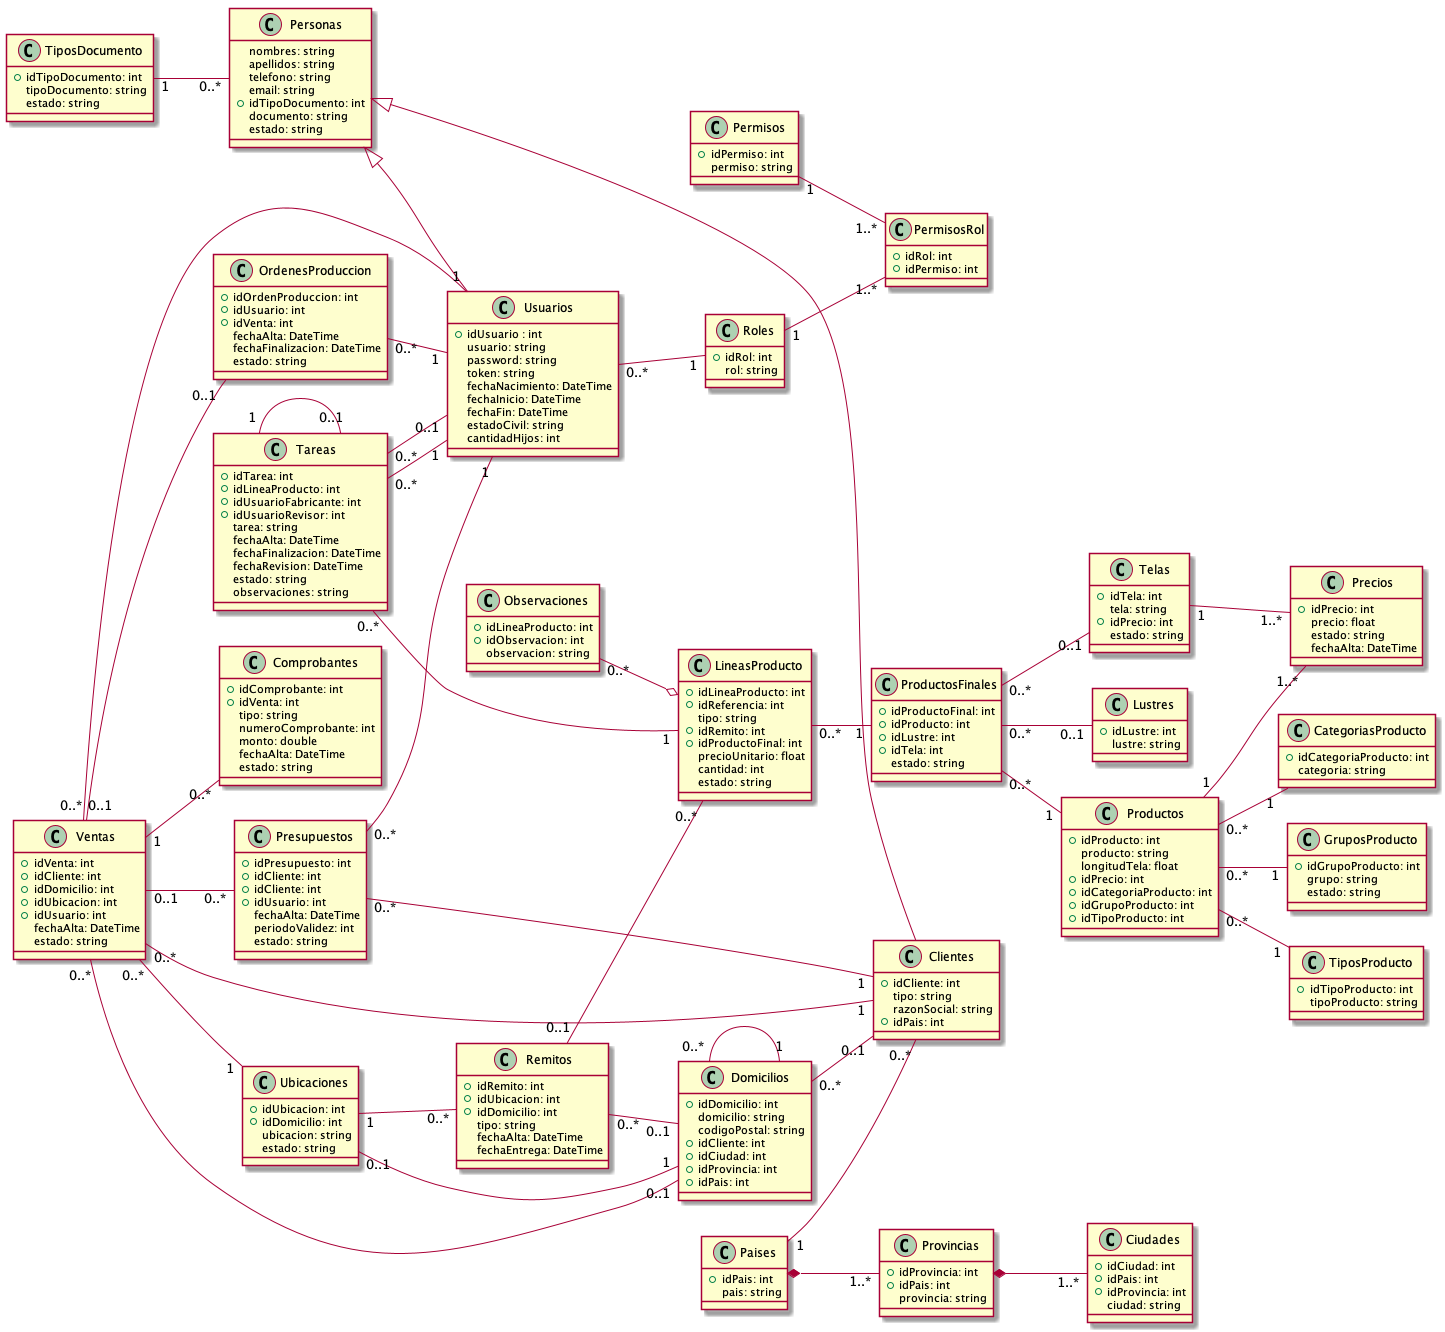

The diagram above was rendered by PlantUML. Its source (embedded in the PNG):
@startuml diagramaClases

class Personas{
   nombres: string
   apellidos: string
   telefono: string
   email: string
   +idTipoDocumento: int
   documento: string
   estado: string
}
class Usuarios {
   +idUsuario : int
   usuario: string
   password: string
   token: string
   fechaNacimiento: DateTime
   fechaInicio: DateTime
   fechaFin: DateTime
   estadoCivil: string
   cantidadHijos: int
}
class TiposDocumento{
   +idTipoDocumento: int
   tipoDocumento: string
   estado: string
}
class Roles{
    +idRol: int
    rol: string
}
class Permisos{
    +idPermiso: int
    permiso: string
}
class PermisosRol{
    +idRol: int
    +idPermiso: int
}
class Clientes{
    +idCliente: int
    tipo: string
    razonSocial: string 
    +idPais: int
}
class Paises{
    +idPais: int
    pais: string
}
class Provincias{
    +idProvincia: int
    +idPais: int
    provincia: string
}
class Ciudades{
    +idCiudad: int
    +idPais: int
    +idProvincia: int
    ciudad: string  
}
class Domicilios{
    +idDomicilio: int
    domicilio: string
    codigoPostal: string
    +idCliente: int
    +idCiudad: int
    +idProvincia: int
    +idPais: int
}
class Productos{
    +idProducto: int
    producto: string
    longitudTela: float
    +idPrecio: int
    +idCategoriaProducto: int
    +idGrupoProducto: int
    +idTipoProducto: int
}
class CategoriasProducto{
    +idCategoriaProducto: int
    categoria: string
}
class GruposProducto{
    +idGrupoProducto: int
    grupo: string
    estado: string
}
class TiposProducto{
    +idTipoProducto: int
    tipoProducto: string
}
class Lustres{
    +idLustre: int
    lustre: string
}
class Precios{
    +idPrecio: int
    precio: float
    estado: string
    fechaAlta: DateTime
}
class Telas{
    +idTela: int
    tela: string
    +idPrecio: int
    estado: string
}
class ProductosFinales{
    +idProductoFinal: int   
    +idProducto: int
    +idLustre: int
    +idTela: int
    estado: string  
}
class Presupuestos{
    +idPresupuesto: int
    +idCliente: int
    +idCliente: int
    +idUsuario: int
    fechaAlta: DateTime
    periodoValidez: int
    estado: string
}
class Ventas{
    +idVenta: int
    +idCliente: int
    +idDomicilio: int
    +idUbicacion: int
    +idUsuario: int
    fechaAlta: DateTime
    estado: string
}
class Comprobantes{
    +idComprobante: int
    +idVenta: int
    tipo: string
    numeroComprobante: int
    monto: double
    fechaAlta: DateTime
    estado: string
}
class OrdenesProduccion{
    +idOrdenProduccion: int
    +idUsuario: int
    +idVenta: int
    fechaAlta: DateTime
    fechaFinalizacion: DateTime
    estado: string
}
class LineasProducto{
    +idLineaProducto: int
    +idReferencia: int
    tipo: string
    +idRemito: int
    +idProductoFinal: int
    precioUnitario: float
    cantidad: int
    estado: string
}
class Observaciones{
    +idLineaProducto: int
    +idObservacion: int
    observacion: string
}
class Remitos{
    +idRemito: int
    +idUbicacion: int
    +idDomicilio: int
    tipo: string
    fechaAlta: DateTime
    fechaEntrega: DateTime
}
class Ubicaciones{
    +idUbicacion: int
    +idDomicilio: int
    ubicacion: string
    estado: string
}
class Tareas{
    +idTarea: int
    +idLineaProducto: int
    +idUsuarioFabricante: int
    +idUsuarioRevisor: int
    tarea: string
    fechaAlta: DateTime
    fechaFinalizacion: DateTime
    fechaRevision: DateTime
    estado: string
    observaciones: string
}

left to right direction
Personas <|-- Usuarios
Personas <|-- Clientes
TiposDocumento "1"--"0..*" Personas
Paises  *-- "1..*" Provincias
Provincias  *-- "1..*" Ciudades
Paises "1"--"0..*" Clientes
Domicilios "0..*"--"1" Domicilios
Domicilios "0..*"--"0..1" Clientes
Roles "1"  -- "1..*" PermisosRol
Permisos "1"  -- "1..*" PermisosRol
Usuarios "0..*" -- "1" Roles
Ubicaciones "0..1"--"1" Domicilios
Productos "0..*" -- "1" GruposProducto
Productos "0..*" -- "1" CategoriasProducto
Productos  "1"-- "1..*" Precios
Telas  "1"-- "1..*" Precios
OrdenesProduccion "0..*" -- "1" Usuarios
ProductosFinales "0..*"--"1" Productos
ProductosFinales "0..*"--"0..1" Telas
ProductosFinales "0..*"--"0..1" Lustres
Productos "0..*"--"1" TiposProducto
Ventas "0..*" -- "1" Usuarios
Ventas "0..*" -- "1" Clientes
Ventas "0..*" -- "0..1" Domicilios
Ventas "0..*" -- "1" Ubicaciones
Ventas "0..1" -- "0..*" Presupuestos
Ventas "0..1" -- "0..1" OrdenesProduccion
Ventas "1" -- "0..*" Comprobantes
Observaciones "0..*"--o LineasProducto
LineasProducto "0..*"--"1" ProductosFinales
Presupuestos "0..*"--"1" Clientes
Presupuestos "0..*"--"1" Usuarios
Remitos "0..1"--"0..*" LineasProducto
Remitos "0..*"--"0..1" Domicilios
Ubicaciones "1"--"0..*" Remitos
Tareas "0..*"--"1" Usuarios
Tareas "0..*"--"0..1" Usuarios
Tareas "0..*"--"1" LineasProducto
Tareas "1"--"0..1" Tareas
@enduml